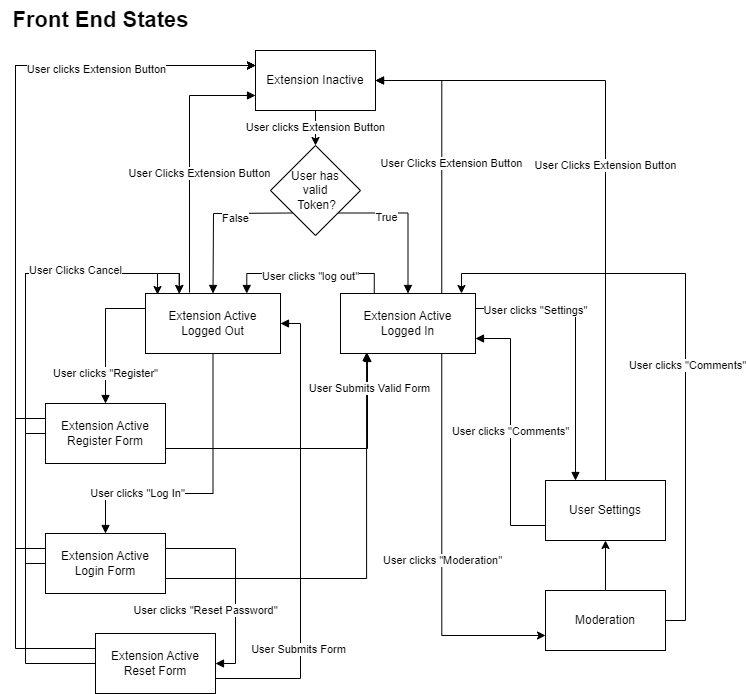

The diagram above was exported from draw.io. Its source (the exported page's mxGraphModel, read from the mxfile embedded in the PNG):
<mxGraphModel dx="986" dy="767" grid="1" gridSize="10" guides="1" tooltips="1" connect="1" arrows="1" fold="1" page="1" pageScale="1" pageWidth="850" pageHeight="1100" math="0" shadow="0">
  <root>
    <mxCell id="0" />
    <mxCell id="1" parent="0" />
    <mxCell id="ll2w08yE72qHY3BO0u6t-6" value="User clicks Extension Button" style="edgeStyle=orthogonalEdgeStyle;rounded=0;orthogonalLoop=1;jettySize=auto;html=1;exitX=0.5;exitY=1;exitDx=0;exitDy=0;" parent="1" source="ll2w08yE72qHY3BO0u6t-4" target="ll2w08yE72qHY3BO0u6t-15" edge="1">
      <mxGeometry relative="1" as="geometry" />
    </mxCell>
    <mxCell id="ll2w08yE72qHY3BO0u6t-4" value="Extension Inactive" style="rounded=0;whiteSpace=wrap;html=1;" parent="1" vertex="1">
      <mxGeometry x="270" y="60" width="120" height="60" as="geometry" />
    </mxCell>
    <mxCell id="ll2w08yE72qHY3BO0u6t-24" value="User clicks &quot;Register&quot;" style="edgeStyle=orthogonalEdgeStyle;rounded=0;orthogonalLoop=1;jettySize=auto;html=1;exitX=0;exitY=0.25;exitDx=0;exitDy=0;entryX=0.5;entryY=0;entryDx=0;entryDy=0;startArrow=none;startFill=0;endArrow=block;endFill=1;" parent="1" source="ll2w08yE72qHY3BO0u6t-5" target="ll2w08yE72qHY3BO0u6t-22" edge="1">
      <mxGeometry x="0.5556" relative="1" as="geometry">
        <mxPoint as="offset" />
      </mxGeometry>
    </mxCell>
    <mxCell id="ll2w08yE72qHY3BO0u6t-25" value="User clicks &quot;Log In&quot;" style="edgeStyle=orthogonalEdgeStyle;rounded=0;orthogonalLoop=1;jettySize=auto;html=1;entryX=0.5;entryY=0;entryDx=0;entryDy=0;startArrow=none;startFill=0;endArrow=block;endFill=1;exitX=0.5;exitY=1;exitDx=0;exitDy=0;" parent="1" source="ll2w08yE72qHY3BO0u6t-5" target="ll2w08yE72qHY3BO0u6t-21" edge="1">
      <mxGeometry x="0.502" relative="1" as="geometry">
        <mxPoint x="220" y="393" as="sourcePoint" />
        <Array as="points">
          <mxPoint x="228" y="503" />
          <mxPoint x="120" y="503" />
        </Array>
        <mxPoint as="offset" />
      </mxGeometry>
    </mxCell>
    <mxCell id="ll2w08yE72qHY3BO0u6t-26" value="User clicks &quot;Reset Password&quot;" style="edgeStyle=orthogonalEdgeStyle;rounded=0;orthogonalLoop=1;jettySize=auto;html=1;exitX=1;exitY=0.25;exitDx=0;exitDy=0;entryX=1;entryY=0.5;entryDx=0;entryDy=0;startArrow=none;startFill=0;endArrow=block;endFill=1;" parent="1" source="ll2w08yE72qHY3BO0u6t-21" target="ll2w08yE72qHY3BO0u6t-23" edge="1">
      <mxGeometry x="0.2878" y="-30" relative="1" as="geometry">
        <mxPoint as="offset" />
      </mxGeometry>
    </mxCell>
    <mxCell id="ll2w08yE72qHY3BO0u6t-5" value="Extension Active&lt;br&gt;Logged Out" style="rounded=0;whiteSpace=wrap;html=1;" parent="1" vertex="1">
      <mxGeometry x="160" y="303" width="135" height="60" as="geometry" />
    </mxCell>
    <mxCell id="ll2w08yE72qHY3BO0u6t-19" style="edgeStyle=orthogonalEdgeStyle;rounded=0;orthogonalLoop=1;jettySize=auto;html=1;exitX=1;exitY=1;exitDx=0;exitDy=0;entryX=0.5;entryY=0;entryDx=0;entryDy=0;startArrow=none;startFill=0;endArrow=block;endFill=1;" parent="1" source="ll2w08yE72qHY3BO0u6t-15" target="ll2w08yE72qHY3BO0u6t-16" edge="1">
      <mxGeometry relative="1" as="geometry">
        <Array as="points">
          <mxPoint x="423" y="223" />
        </Array>
      </mxGeometry>
    </mxCell>
    <mxCell id="ll2w08yE72qHY3BO0u6t-20" value="True" style="edgeLabel;html=1;align=center;verticalAlign=middle;resizable=0;points=[];" parent="ll2w08yE72qHY3BO0u6t-19" vertex="1" connectable="0">
      <mxGeometry x="-0.6877" y="-1" relative="1" as="geometry">
        <mxPoint x="24" y="3" as="offset" />
      </mxGeometry>
    </mxCell>
    <mxCell id="ll2w08yE72qHY3BO0u6t-15" value="User has&lt;br&gt;valid&lt;br&gt;&amp;nbsp;Token?" style="rhombus;whiteSpace=wrap;html=1;" parent="1" vertex="1">
      <mxGeometry x="285" y="155" width="90" height="90" as="geometry" />
    </mxCell>
    <mxCell id="ll2w08yE72qHY3BO0u6t-30" style="edgeStyle=orthogonalEdgeStyle;rounded=0;orthogonalLoop=1;jettySize=auto;html=1;exitX=0.75;exitY=0;exitDx=0;exitDy=0;entryX=1;entryY=0.5;entryDx=0;entryDy=0;startArrow=none;startFill=0;endArrow=block;endFill=1;" parent="1" source="ll2w08yE72qHY3BO0u6t-16" target="ll2w08yE72qHY3BO0u6t-4" edge="1">
      <mxGeometry relative="1" as="geometry" />
    </mxCell>
    <mxCell id="ll2w08yE72qHY3BO0u6t-31" value="User Clicks Extension Button" style="edgeLabel;html=1;align=center;verticalAlign=middle;resizable=0;points=[];" parent="ll2w08yE72qHY3BO0u6t-30" vertex="1" connectable="0">
      <mxGeometry x="0.2889" y="1" relative="1" as="geometry">
        <mxPoint x="10" y="50" as="offset" />
      </mxGeometry>
    </mxCell>
    <mxCell id="ll2w08yE72qHY3BO0u6t-39" value="User clicks &quot;Settings&quot;" style="edgeStyle=orthogonalEdgeStyle;rounded=0;orthogonalLoop=1;jettySize=auto;html=1;exitX=1;exitY=0.25;exitDx=0;exitDy=0;entryX=0.25;entryY=0;entryDx=0;entryDy=0;startArrow=none;startFill=0;endArrow=block;endFill=1;" parent="1" source="ll2w08yE72qHY3BO0u6t-16" target="ll2w08yE72qHY3BO0u6t-38" edge="1">
      <mxGeometry x="-0.5556" y="-2" relative="1" as="geometry">
        <mxPoint as="offset" />
      </mxGeometry>
    </mxCell>
    <mxCell id="ll2w08yE72qHY3BO0u6t-43" value="&lt;font style=&quot;font-size: 11px;&quot;&gt;User clicks &quot;log out&quot;&lt;/font&gt;" style="edgeStyle=orthogonalEdgeStyle;rounded=0;orthogonalLoop=1;jettySize=auto;html=1;exitX=0.25;exitY=0;exitDx=0;exitDy=0;entryX=0.75;entryY=0;entryDx=0;entryDy=0;fontSize=22;startArrow=none;startFill=0;endArrow=block;endFill=1;" parent="1" source="ll2w08yE72qHY3BO0u6t-16" target="ll2w08yE72qHY3BO0u6t-5" edge="1">
      <mxGeometry relative="1" as="geometry" />
    </mxCell>
    <mxCell id="HibiyZbgsYyuySwJjLSA-9" style="edgeStyle=orthogonalEdgeStyle;rounded=0;orthogonalLoop=1;jettySize=auto;html=1;exitX=0.75;exitY=1;exitDx=0;exitDy=0;entryX=0;entryY=0.75;entryDx=0;entryDy=0;" edge="1" parent="1" source="ll2w08yE72qHY3BO0u6t-16" target="HibiyZbgsYyuySwJjLSA-8">
      <mxGeometry relative="1" as="geometry" />
    </mxCell>
    <mxCell id="HibiyZbgsYyuySwJjLSA-12" value="User clicks &quot;Moderation&quot;" style="edgeLabel;html=1;align=center;verticalAlign=middle;resizable=0;points=[];" vertex="1" connectable="0" parent="HibiyZbgsYyuySwJjLSA-9">
      <mxGeometry x="0.0734" relative="1" as="geometry">
        <mxPoint as="offset" />
      </mxGeometry>
    </mxCell>
    <mxCell id="ll2w08yE72qHY3BO0u6t-16" value="Extension Active&lt;br&gt;Logged In" style="rounded=0;whiteSpace=wrap;html=1;" parent="1" vertex="1">
      <mxGeometry x="355" y="303" width="135" height="60" as="geometry" />
    </mxCell>
    <mxCell id="ll2w08yE72qHY3BO0u6t-17" value="" style="endArrow=none;html=1;rounded=0;entryX=0;entryY=1;entryDx=0;entryDy=0;exitX=0.5;exitY=0;exitDx=0;exitDy=0;startArrow=block;startFill=1;" parent="1" source="ll2w08yE72qHY3BO0u6t-5" target="ll2w08yE72qHY3BO0u6t-15" edge="1">
      <mxGeometry width="50" height="50" relative="1" as="geometry">
        <mxPoint x="130" y="423" as="sourcePoint" />
        <mxPoint x="180" y="373" as="targetPoint" />
        <Array as="points">
          <mxPoint x="228" y="223" />
        </Array>
      </mxGeometry>
    </mxCell>
    <mxCell id="ll2w08yE72qHY3BO0u6t-18" value="False" style="edgeLabel;html=1;align=center;verticalAlign=middle;resizable=0;points=[];" parent="ll2w08yE72qHY3BO0u6t-17" vertex="1" connectable="0">
      <mxGeometry x="0.2716" y="-5" relative="1" as="geometry">
        <mxPoint as="offset" />
      </mxGeometry>
    </mxCell>
    <mxCell id="ll2w08yE72qHY3BO0u6t-28" style="edgeStyle=orthogonalEdgeStyle;rounded=0;orthogonalLoop=1;jettySize=auto;html=1;exitX=1;exitY=0.75;exitDx=0;exitDy=0;startArrow=none;startFill=0;endArrow=block;endFill=1;entryX=0.193;entryY=0.983;entryDx=0;entryDy=0;entryPerimeter=0;" parent="1" source="ll2w08yE72qHY3BO0u6t-21" target="ll2w08yE72qHY3BO0u6t-16" edge="1">
      <mxGeometry relative="1" as="geometry">
        <mxPoint x="420" y="363" as="targetPoint" />
      </mxGeometry>
    </mxCell>
    <mxCell id="HibiyZbgsYyuySwJjLSA-2" style="edgeStyle=orthogonalEdgeStyle;rounded=0;orthogonalLoop=1;jettySize=auto;html=1;exitX=0;exitY=0.5;exitDx=0;exitDy=0;entryX=0.25;entryY=0;entryDx=0;entryDy=0;" edge="1" parent="1" source="ll2w08yE72qHY3BO0u6t-21" target="ll2w08yE72qHY3BO0u6t-5">
      <mxGeometry relative="1" as="geometry" />
    </mxCell>
    <mxCell id="HibiyZbgsYyuySwJjLSA-5" style="edgeStyle=orthogonalEdgeStyle;rounded=0;orthogonalLoop=1;jettySize=auto;html=1;exitX=0;exitY=0.25;exitDx=0;exitDy=0;entryX=0;entryY=0.25;entryDx=0;entryDy=0;" edge="1" parent="1" source="ll2w08yE72qHY3BO0u6t-21" target="ll2w08yE72qHY3BO0u6t-4">
      <mxGeometry relative="1" as="geometry">
        <Array as="points">
          <mxPoint x="30" y="558" />
          <mxPoint x="30" y="75" />
        </Array>
      </mxGeometry>
    </mxCell>
    <mxCell id="ll2w08yE72qHY3BO0u6t-21" value="Extension Active&lt;br&gt;Login Form" style="rounded=0;whiteSpace=wrap;html=1;" parent="1" vertex="1">
      <mxGeometry x="60" y="543" width="120" height="60" as="geometry" />
    </mxCell>
    <mxCell id="ll2w08yE72qHY3BO0u6t-27" style="edgeStyle=orthogonalEdgeStyle;rounded=0;orthogonalLoop=1;jettySize=auto;html=1;exitX=1;exitY=0.75;exitDx=0;exitDy=0;entryX=0.2;entryY=1;entryDx=0;entryDy=0;startArrow=none;startFill=0;endArrow=block;endFill=1;entryPerimeter=0;" parent="1" source="ll2w08yE72qHY3BO0u6t-22" target="ll2w08yE72qHY3BO0u6t-16" edge="1">
      <mxGeometry relative="1" as="geometry" />
    </mxCell>
    <mxCell id="ll2w08yE72qHY3BO0u6t-34" value="User Submits Valid Form" style="edgeLabel;html=1;align=center;verticalAlign=middle;resizable=0;points=[];" parent="ll2w08yE72qHY3BO0u6t-27" vertex="1" connectable="0">
      <mxGeometry x="0.771" y="-1" relative="1" as="geometry">
        <mxPoint as="offset" />
      </mxGeometry>
    </mxCell>
    <mxCell id="HibiyZbgsYyuySwJjLSA-1" style="edgeStyle=orthogonalEdgeStyle;rounded=0;orthogonalLoop=1;jettySize=auto;html=1;exitX=0;exitY=0.5;exitDx=0;exitDy=0;entryX=0.25;entryY=0;entryDx=0;entryDy=0;" edge="1" parent="1" source="ll2w08yE72qHY3BO0u6t-22" target="ll2w08yE72qHY3BO0u6t-5">
      <mxGeometry relative="1" as="geometry" />
    </mxCell>
    <mxCell id="HibiyZbgsYyuySwJjLSA-4" style="edgeStyle=orthogonalEdgeStyle;rounded=0;orthogonalLoop=1;jettySize=auto;html=1;exitX=0;exitY=0.25;exitDx=0;exitDy=0;entryX=0;entryY=0.25;entryDx=0;entryDy=0;" edge="1" parent="1" source="ll2w08yE72qHY3BO0u6t-22" target="ll2w08yE72qHY3BO0u6t-4">
      <mxGeometry relative="1" as="geometry">
        <Array as="points">
          <mxPoint x="30" y="428" />
          <mxPoint x="30" y="75" />
        </Array>
      </mxGeometry>
    </mxCell>
    <mxCell id="ll2w08yE72qHY3BO0u6t-22" value="Extension Active&lt;br&gt;Register Form" style="rounded=0;whiteSpace=wrap;html=1;" parent="1" vertex="1">
      <mxGeometry x="60" y="413" width="120" height="60" as="geometry" />
    </mxCell>
    <mxCell id="ll2w08yE72qHY3BO0u6t-35" style="edgeStyle=orthogonalEdgeStyle;rounded=0;orthogonalLoop=1;jettySize=auto;html=1;exitX=1;exitY=0.75;exitDx=0;exitDy=0;entryX=1;entryY=0.5;entryDx=0;entryDy=0;startArrow=none;startFill=0;endArrow=block;endFill=1;" parent="1" source="ll2w08yE72qHY3BO0u6t-23" target="ll2w08yE72qHY3BO0u6t-5" edge="1">
      <mxGeometry relative="1" as="geometry" />
    </mxCell>
    <mxCell id="ll2w08yE72qHY3BO0u6t-36" value="User Submits Form" style="edgeLabel;html=1;align=center;verticalAlign=middle;resizable=0;points=[];" parent="ll2w08yE72qHY3BO0u6t-35" vertex="1" connectable="0">
      <mxGeometry x="-0.5" y="3" relative="1" as="geometry">
        <mxPoint as="offset" />
      </mxGeometry>
    </mxCell>
    <mxCell id="HibiyZbgsYyuySwJjLSA-3" value="User Clicks Cancel" style="edgeStyle=orthogonalEdgeStyle;rounded=0;orthogonalLoop=1;jettySize=auto;html=1;exitX=0;exitY=0.5;exitDx=0;exitDy=0;entryX=0.089;entryY=0.017;entryDx=0;entryDy=0;entryPerimeter=0;" edge="1" parent="1" source="ll2w08yE72qHY3BO0u6t-23" target="ll2w08yE72qHY3BO0u6t-5">
      <mxGeometry x="0.6639" y="3" relative="1" as="geometry">
        <Array as="points">
          <mxPoint x="40" y="673" />
          <mxPoint x="40" y="283" />
          <mxPoint x="172" y="283" />
        </Array>
        <mxPoint as="offset" />
      </mxGeometry>
    </mxCell>
    <mxCell id="HibiyZbgsYyuySwJjLSA-6" style="edgeStyle=orthogonalEdgeStyle;rounded=0;orthogonalLoop=1;jettySize=auto;html=1;exitX=0;exitY=0.25;exitDx=0;exitDy=0;entryX=0;entryY=0.25;entryDx=0;entryDy=0;" edge="1" parent="1" source="ll2w08yE72qHY3BO0u6t-23" target="ll2w08yE72qHY3BO0u6t-4">
      <mxGeometry relative="1" as="geometry">
        <Array as="points">
          <mxPoint x="30" y="658" />
          <mxPoint x="30" y="75" />
        </Array>
      </mxGeometry>
    </mxCell>
    <mxCell id="HibiyZbgsYyuySwJjLSA-7" value="User clicks Extension Button" style="edgeLabel;html=1;align=center;verticalAlign=middle;resizable=0;points=[];" vertex="1" connectable="0" parent="HibiyZbgsYyuySwJjLSA-6">
      <mxGeometry x="0.5947" y="-3" relative="1" as="geometry">
        <mxPoint x="23" as="offset" />
      </mxGeometry>
    </mxCell>
    <mxCell id="ll2w08yE72qHY3BO0u6t-23" value="Extension Active&lt;br&gt;Reset Form" style="rounded=0;whiteSpace=wrap;html=1;" parent="1" vertex="1">
      <mxGeometry x="110" y="643" width="120" height="60" as="geometry" />
    </mxCell>
    <mxCell id="ll2w08yE72qHY3BO0u6t-32" style="edgeStyle=orthogonalEdgeStyle;rounded=0;orthogonalLoop=1;jettySize=auto;html=1;exitX=0.326;exitY=-0.017;exitDx=0;exitDy=0;entryX=0;entryY=0.75;entryDx=0;entryDy=0;startArrow=none;startFill=0;endArrow=block;endFill=1;exitPerimeter=0;" parent="1" source="ll2w08yE72qHY3BO0u6t-5" target="ll2w08yE72qHY3BO0u6t-4" edge="1">
      <mxGeometry relative="1" as="geometry">
        <mxPoint x="196.25" y="266" as="sourcePoint" />
        <mxPoint x="130" y="53" as="targetPoint" />
      </mxGeometry>
    </mxCell>
    <mxCell id="ll2w08yE72qHY3BO0u6t-33" value="User Clicks Extension Button" style="edgeLabel;html=1;align=center;verticalAlign=middle;resizable=0;points=[];" parent="ll2w08yE72qHY3BO0u6t-32" vertex="1" connectable="0">
      <mxGeometry x="0.2889" y="1" relative="1" as="geometry">
        <mxPoint x="10" y="50" as="offset" />
      </mxGeometry>
    </mxCell>
    <mxCell id="ll2w08yE72qHY3BO0u6t-40" value="User clicks &quot;Comments&quot;" style="edgeStyle=orthogonalEdgeStyle;rounded=0;orthogonalLoop=1;jettySize=auto;html=1;exitX=0;exitY=0.75;exitDx=0;exitDy=0;entryX=1;entryY=0.75;entryDx=0;entryDy=0;startArrow=none;startFill=0;endArrow=block;endFill=1;" parent="1" source="ll2w08yE72qHY3BO0u6t-38" target="ll2w08yE72qHY3BO0u6t-16" edge="1">
      <mxGeometry relative="1" as="geometry" />
    </mxCell>
    <mxCell id="ll2w08yE72qHY3BO0u6t-41" value="User Clicks Extension Button" style="edgeStyle=orthogonalEdgeStyle;rounded=0;orthogonalLoop=1;jettySize=auto;html=1;exitX=0.5;exitY=0;exitDx=0;exitDy=0;entryX=1;entryY=0.5;entryDx=0;entryDy=0;startArrow=none;startFill=0;endArrow=block;endFill=1;" parent="1" source="ll2w08yE72qHY3BO0u6t-38" target="ll2w08yE72qHY3BO0u6t-4" edge="1">
      <mxGeometry relative="1" as="geometry" />
    </mxCell>
    <mxCell id="ll2w08yE72qHY3BO0u6t-38" value="User Settings" style="rounded=0;whiteSpace=wrap;html=1;" parent="1" vertex="1">
      <mxGeometry x="560" y="490" width="120" height="60" as="geometry" />
    </mxCell>
    <mxCell id="ll2w08yE72qHY3BO0u6t-42" value="&lt;font style=&quot;font-size: 22px;&quot;&gt;Front End States&lt;/font&gt;" style="text;html=1;align=center;verticalAlign=middle;resizable=0;points=[];autosize=1;strokeColor=none;fillColor=none;fontStyle=1" parent="1" vertex="1">
      <mxGeometry x="15" y="10" width="200" height="40" as="geometry" />
    </mxCell>
    <mxCell id="HibiyZbgsYyuySwJjLSA-10" style="edgeStyle=orthogonalEdgeStyle;rounded=0;orthogonalLoop=1;jettySize=auto;html=1;exitX=0.5;exitY=0;exitDx=0;exitDy=0;entryX=0.5;entryY=1;entryDx=0;entryDy=0;" edge="1" parent="1" source="HibiyZbgsYyuySwJjLSA-8" target="ll2w08yE72qHY3BO0u6t-38">
      <mxGeometry relative="1" as="geometry" />
    </mxCell>
    <mxCell id="HibiyZbgsYyuySwJjLSA-11" style="edgeStyle=orthogonalEdgeStyle;rounded=0;orthogonalLoop=1;jettySize=auto;html=1;exitX=1;exitY=0.5;exitDx=0;exitDy=0;entryX=0.896;entryY=0;entryDx=0;entryDy=0;entryPerimeter=0;" edge="1" parent="1" source="HibiyZbgsYyuySwJjLSA-8" target="ll2w08yE72qHY3BO0u6t-16">
      <mxGeometry relative="1" as="geometry" />
    </mxCell>
    <mxCell id="HibiyZbgsYyuySwJjLSA-13" value="User clicks &quot;Comments&quot;" style="edgeLabel;html=1;align=center;verticalAlign=middle;resizable=0;points=[];" vertex="1" connectable="0" parent="HibiyZbgsYyuySwJjLSA-11">
      <mxGeometry x="-0.0966" y="-1" relative="1" as="geometry">
        <mxPoint as="offset" />
      </mxGeometry>
    </mxCell>
    <mxCell id="HibiyZbgsYyuySwJjLSA-8" value="Moderation" style="rounded=0;whiteSpace=wrap;html=1;" vertex="1" parent="1">
      <mxGeometry x="560" y="600" width="120" height="60" as="geometry" />
    </mxCell>
  </root>
</mxGraphModel>